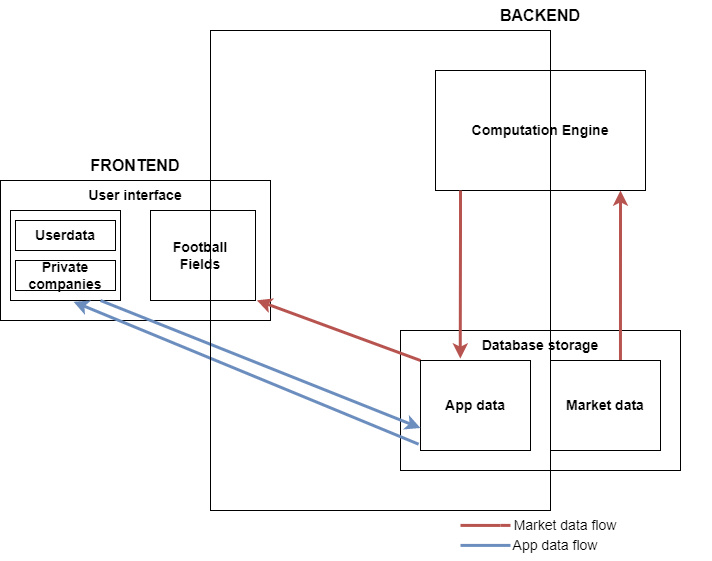

The diagram above was exported from draw.io. Its source (the exported page's mxGraphModel, read from the mxfile embedded in the PNG):
<mxGraphModel dx="588" dy="342" grid="1" gridSize="10" guides="1" tooltips="1" connect="1" arrows="1" fold="1" page="1" pageScale="1" pageWidth="827" pageHeight="1169" math="0" shadow="0">
  <root>
    <mxCell id="WIyWlLk6GJQsqaUBKTNV-0" />
    <mxCell id="WIyWlLk6GJQsqaUBKTNV-1" parent="WIyWlLk6GJQsqaUBKTNV-0" />
    <mxCell id="6E9IKLODsbzKvgL4O7f6-0" value="" style="rounded=0;whiteSpace=wrap;html=1;" parent="WIyWlLk6GJQsqaUBKTNV-1" vertex="1">
      <mxGeometry x="470" y="340" width="280" height="140" as="geometry" />
    </mxCell>
    <mxCell id="6E9IKLODsbzKvgL4O7f6-9" style="edgeStyle=orthogonalEdgeStyle;rounded=0;orthogonalLoop=1;jettySize=auto;html=1;exitX=0.636;exitY=0.007;exitDx=0;exitDy=0;fillColor=#f8cecc;strokeColor=#b85450;strokeWidth=3;entryX=0.881;entryY=1;entryDx=0;entryDy=0;entryPerimeter=0;exitPerimeter=0;" parent="WIyWlLk6GJQsqaUBKTNV-1" source="6E9IKLODsbzKvgL4O7f6-21" target="6E9IKLODsbzKvgL4O7f6-19" edge="1">
      <mxGeometry relative="1" as="geometry">
        <mxPoint x="700" y="210" as="targetPoint" />
        <Array as="points" />
      </mxGeometry>
    </mxCell>
    <mxCell id="6E9IKLODsbzKvgL4O7f6-3" value="" style="rounded=0;whiteSpace=wrap;html=1;" parent="WIyWlLk6GJQsqaUBKTNV-1" vertex="1">
      <mxGeometry x="620" y="370" width="110" height="90" as="geometry" />
    </mxCell>
    <mxCell id="6E9IKLODsbzKvgL4O7f6-6" value="" style="rounded=0;whiteSpace=wrap;html=1;" parent="WIyWlLk6GJQsqaUBKTNV-1" vertex="1">
      <mxGeometry x="70" y="190" width="270" height="140" as="geometry" />
    </mxCell>
    <mxCell id="6E9IKLODsbzKvgL4O7f6-7" value="" style="rounded=0;whiteSpace=wrap;html=1;" parent="WIyWlLk6GJQsqaUBKTNV-1" vertex="1">
      <mxGeometry x="505" y="80" width="210" height="120" as="geometry" />
    </mxCell>
    <mxCell id="6E9IKLODsbzKvgL4O7f6-10" value="" style="endArrow=classic;html=1;rounded=0;startArrow=none;" parent="WIyWlLk6GJQsqaUBKTNV-1" source="6E9IKLODsbzKvgL4O7f6-5" edge="1">
      <mxGeometry width="50" height="50" relative="1" as="geometry">
        <mxPoint x="469" y="200" as="sourcePoint" />
        <mxPoint x="545" y="370" as="targetPoint" />
      </mxGeometry>
    </mxCell>
    <mxCell id="6E9IKLODsbzKvgL4O7f6-11" value="" style="rounded=0;whiteSpace=wrap;html=1;" parent="WIyWlLk6GJQsqaUBKTNV-1" vertex="1">
      <mxGeometry x="80" y="220" width="110" height="90" as="geometry" />
    </mxCell>
    <mxCell id="6E9IKLODsbzKvgL4O7f6-12" value="" style="endArrow=classic;html=1;rounded=0;exitX=0;exitY=0;exitDx=0;exitDy=0;fillColor=#f8cecc;strokeColor=#b85450;strokeWidth=3;entryX=1.013;entryY=0.998;entryDx=0;entryDy=0;entryPerimeter=0;" parent="WIyWlLk6GJQsqaUBKTNV-1" source="6E9IKLODsbzKvgL4O7f6-5" target="6E9IKLODsbzKvgL4O7f6-14" edge="1">
      <mxGeometry width="50" height="50" relative="1" as="geometry">
        <mxPoint x="90" y="300" as="sourcePoint" />
        <mxPoint x="320" y="310" as="targetPoint" />
      </mxGeometry>
    </mxCell>
    <mxCell id="6E9IKLODsbzKvgL4O7f6-14" value="" style="rounded=0;whiteSpace=wrap;html=1;" parent="WIyWlLk6GJQsqaUBKTNV-1" vertex="1">
      <mxGeometry x="220" y="220" width="105" height="90" as="geometry" />
    </mxCell>
    <mxCell id="6E9IKLODsbzKvgL4O7f6-5" value="" style="rounded=0;whiteSpace=wrap;html=1;" parent="WIyWlLk6GJQsqaUBKTNV-1" vertex="1">
      <mxGeometry x="490" y="370" width="110" height="90" as="geometry" />
    </mxCell>
    <mxCell id="6E9IKLODsbzKvgL4O7f6-16" value="" style="endArrow=classic;html=1;rounded=0;strokeWidth=3;fillColor=#f8cecc;strokeColor=#b85450;entryX=0.362;entryY=-0.021;entryDx=0;entryDy=0;entryPerimeter=0;" parent="WIyWlLk6GJQsqaUBKTNV-1" target="6E9IKLODsbzKvgL4O7f6-22" edge="1">
      <mxGeometry width="50" height="50" relative="1" as="geometry">
        <mxPoint x="530" y="200" as="sourcePoint" />
        <mxPoint x="520" y="370" as="targetPoint" />
        <Array as="points">
          <mxPoint x="530" y="240" />
        </Array>
      </mxGeometry>
    </mxCell>
    <mxCell id="6E9IKLODsbzKvgL4O7f6-17" value="" style="endArrow=classic;html=1;rounded=0;entryX=0;entryY=0.75;entryDx=0;entryDy=0;fillColor=#dae8fc;strokeColor=#6c8ebf;strokeWidth=3;" parent="WIyWlLk6GJQsqaUBKTNV-1" target="6E9IKLODsbzKvgL4O7f6-5" edge="1">
      <mxGeometry width="50" height="50" relative="1" as="geometry">
        <mxPoint x="170" y="310" as="sourcePoint" />
        <mxPoint x="170" y="240" as="targetPoint" />
      </mxGeometry>
    </mxCell>
    <mxCell id="6E9IKLODsbzKvgL4O7f6-18" value="" style="endArrow=classic;html=1;rounded=0;exitX=-0.017;exitY=0.93;exitDx=0;exitDy=0;exitPerimeter=0;fillColor=#dae8fc;strokeColor=#6c8ebf;strokeWidth=3;entryX=0.573;entryY=1.014;entryDx=0;entryDy=0;entryPerimeter=0;" parent="WIyWlLk6GJQsqaUBKTNV-1" source="6E9IKLODsbzKvgL4O7f6-22" target="6E9IKLODsbzKvgL4O7f6-11" edge="1">
      <mxGeometry width="50" height="50" relative="1" as="geometry">
        <mxPoint x="360" y="360" as="sourcePoint" />
        <mxPoint x="150" y="310" as="targetPoint" />
      </mxGeometry>
    </mxCell>
    <mxCell id="6E9IKLODsbzKvgL4O7f6-19" value="&lt;font style=&quot;font-size: 14px;&quot;&gt;&lt;b&gt;Computation Engine&lt;/b&gt;&lt;/font&gt;" style="text;strokeColor=none;align=center;fillColor=none;html=1;verticalAlign=middle;whiteSpace=wrap;rounded=0;" parent="WIyWlLk6GJQsqaUBKTNV-1" vertex="1">
      <mxGeometry x="505" y="80" width="210" height="120" as="geometry" />
    </mxCell>
    <mxCell id="6E9IKLODsbzKvgL4O7f6-20" value="&lt;b&gt;Database storage&lt;/b&gt;" style="text;strokeColor=none;align=center;fillColor=none;html=1;verticalAlign=middle;whiteSpace=wrap;rounded=0;fontSize=14;" parent="WIyWlLk6GJQsqaUBKTNV-1" vertex="1">
      <mxGeometry x="470" y="340" width="280" height="30" as="geometry" />
    </mxCell>
    <mxCell id="6E9IKLODsbzKvgL4O7f6-21" value="&lt;b&gt;Market data&lt;/b&gt;" style="text;strokeColor=none;align=center;fillColor=none;html=1;verticalAlign=middle;whiteSpace=wrap;rounded=0;fontSize=14;" parent="WIyWlLk6GJQsqaUBKTNV-1" vertex="1">
      <mxGeometry x="620" y="370" width="110" height="90" as="geometry" />
    </mxCell>
    <mxCell id="6E9IKLODsbzKvgL4O7f6-22" value="&lt;b&gt;App data&lt;/b&gt;" style="text;strokeColor=none;align=center;fillColor=none;html=1;verticalAlign=middle;whiteSpace=wrap;rounded=0;fontSize=14;" parent="WIyWlLk6GJQsqaUBKTNV-1" vertex="1">
      <mxGeometry x="490" y="370" width="110" height="90" as="geometry" />
    </mxCell>
    <mxCell id="6E9IKLODsbzKvgL4O7f6-23" value="&lt;b&gt;User interface&lt;/b&gt;" style="text;strokeColor=none;align=center;fillColor=none;html=1;verticalAlign=middle;whiteSpace=wrap;rounded=0;fontSize=14;" parent="WIyWlLk6GJQsqaUBKTNV-1" vertex="1">
      <mxGeometry x="70" y="190" width="270" height="30" as="geometry" />
    </mxCell>
    <mxCell id="6E9IKLODsbzKvgL4O7f6-24" value="&lt;b&gt;Football Fields&lt;/b&gt;" style="text;strokeColor=none;align=center;fillColor=none;html=1;verticalAlign=middle;whiteSpace=wrap;rounded=0;fontSize=14;" parent="WIyWlLk6GJQsqaUBKTNV-1" vertex="1">
      <mxGeometry x="220" y="220" width="100" height="90" as="geometry" />
    </mxCell>
    <mxCell id="6E9IKLODsbzKvgL4O7f6-31" value="" style="rounded=0;whiteSpace=wrap;html=1;fontSize=14;" parent="WIyWlLk6GJQsqaUBKTNV-1" vertex="1">
      <mxGeometry x="85" y="230" width="100" height="30" as="geometry" />
    </mxCell>
    <mxCell id="6E9IKLODsbzKvgL4O7f6-32" value="" style="rounded=0;whiteSpace=wrap;html=1;fontSize=14;" parent="WIyWlLk6GJQsqaUBKTNV-1" vertex="1">
      <mxGeometry x="85" y="270" width="100" height="30" as="geometry" />
    </mxCell>
    <mxCell id="6E9IKLODsbzKvgL4O7f6-33" value="" style="endArrow=none;html=1;rounded=0;strokeWidth=3;fontSize=14;fillColor=#f8cecc;strokeColor=#b85450;startArrow=none;" parent="WIyWlLk6GJQsqaUBKTNV-1" source="6E9IKLODsbzKvgL4O7f6-35" edge="1">
      <mxGeometry width="50" height="50" relative="1" as="geometry">
        <mxPoint x="530" y="534.91" as="sourcePoint" />
        <mxPoint x="580" y="534.91" as="targetPoint" />
        <Array as="points" />
      </mxGeometry>
    </mxCell>
    <mxCell id="6E9IKLODsbzKvgL4O7f6-34" value="" style="endArrow=none;html=1;rounded=0;strokeWidth=3;fontSize=14;fillColor=#dae8fc;strokeColor=#6c8ebf;" parent="WIyWlLk6GJQsqaUBKTNV-1" edge="1">
      <mxGeometry width="50" height="50" relative="1" as="geometry">
        <mxPoint x="529.9999999999998" y="554.91" as="sourcePoint" />
        <mxPoint x="579.9999999999998" y="554.91" as="targetPoint" />
        <Array as="points" />
      </mxGeometry>
    </mxCell>
    <mxCell id="6E9IKLODsbzKvgL4O7f6-37" value="App data flow" style="text;strokeColor=none;align=center;fillColor=none;html=1;verticalAlign=middle;whiteSpace=wrap;rounded=0;fontSize=14;" parent="WIyWlLk6GJQsqaUBKTNV-1" vertex="1">
      <mxGeometry x="560" y="540" width="130" height="30" as="geometry" />
    </mxCell>
    <mxCell id="6E9IKLODsbzKvgL4O7f6-38" value="" style="endArrow=none;html=1;rounded=0;strokeWidth=3;fontSize=14;fillColor=#f8cecc;strokeColor=#b85450;" parent="WIyWlLk6GJQsqaUBKTNV-1" target="6E9IKLODsbzKvgL4O7f6-35" edge="1">
      <mxGeometry width="50" height="50" relative="1" as="geometry">
        <mxPoint x="530" y="534.91" as="sourcePoint" />
        <mxPoint x="580" y="534.91" as="targetPoint" />
        <Array as="points" />
      </mxGeometry>
    </mxCell>
    <mxCell id="6E9IKLODsbzKvgL4O7f6-35" value="Market data flow" style="text;strokeColor=none;align=center;fillColor=none;html=1;verticalAlign=middle;whiteSpace=wrap;rounded=0;fontSize=14;" parent="WIyWlLk6GJQsqaUBKTNV-1" vertex="1">
      <mxGeometry x="570" y="520" width="130" height="30" as="geometry" />
    </mxCell>
    <mxCell id="6E9IKLODsbzKvgL4O7f6-39" value="&lt;b&gt;Userdata&lt;/b&gt;" style="text;strokeColor=none;align=center;fillColor=none;html=1;verticalAlign=middle;whiteSpace=wrap;rounded=0;fontSize=14;" parent="WIyWlLk6GJQsqaUBKTNV-1" vertex="1">
      <mxGeometry x="105" y="230" width="60" height="30" as="geometry" />
    </mxCell>
    <mxCell id="6E9IKLODsbzKvgL4O7f6-40" value="&lt;b&gt;Private companies&lt;/b&gt;" style="text;strokeColor=none;align=center;fillColor=none;html=1;verticalAlign=middle;whiteSpace=wrap;rounded=0;fontSize=14;" parent="WIyWlLk6GJQsqaUBKTNV-1" vertex="1">
      <mxGeometry x="90" y="270" width="90" height="30" as="geometry" />
    </mxCell>
    <mxCell id="6E9IKLODsbzKvgL4O7f6-42" value="" style="rounded=0;whiteSpace=wrap;html=1;fontSize=14;fillColor=none;" parent="WIyWlLk6GJQsqaUBKTNV-1" vertex="1">
      <mxGeometry x="280" y="40" width="340" height="480" as="geometry" />
    </mxCell>
    <mxCell id="6E9IKLODsbzKvgL4O7f6-44" value="&lt;b&gt;&lt;font style=&quot;font-size: 16px;&quot;&gt;BACKEND&lt;/font&gt;&lt;/b&gt;" style="text;strokeColor=none;align=center;fillColor=none;html=1;verticalAlign=middle;whiteSpace=wrap;rounded=0;fontSize=14;" parent="WIyWlLk6GJQsqaUBKTNV-1" vertex="1">
      <mxGeometry x="440" y="10" width="340" height="30" as="geometry" />
    </mxCell>
    <mxCell id="6E9IKLODsbzKvgL4O7f6-46" value="&lt;b&gt;FRONTEND&lt;/b&gt;" style="text;strokeColor=none;align=center;fillColor=none;html=1;verticalAlign=middle;whiteSpace=wrap;rounded=0;fontSize=16;" parent="WIyWlLk6GJQsqaUBKTNV-1" vertex="1">
      <mxGeometry x="70" y="160" width="270" height="30" as="geometry" />
    </mxCell>
  </root>
</mxGraphModel>